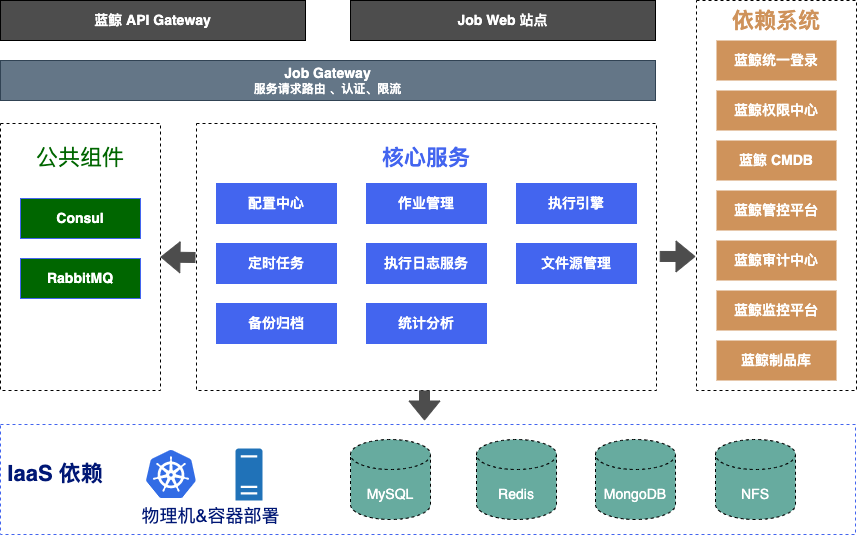

The diagram above was exported from draw.io. Its source (the exported page's mxGraphModel, read from the mxfile embedded in the PNG):
<mxGraphModel dx="1434" dy="854" grid="0" gridSize="10" guides="1" tooltips="1" connect="1" arrows="1" fold="1" page="0" pageScale="1" pageWidth="1169" pageHeight="1654" math="0" shadow="0">
  <root>
    <mxCell id="0" />
    <mxCell id="1" parent="0" />
    <mxCell id="Xhpigv30a83MtNduMgMN-1" value="&lt;font color=&quot;#ffffff&quot; style=&quot;font-size: 14px;&quot;&gt;&lt;b&gt;蓝鲸 API Gateway&lt;/b&gt;&lt;/font&gt;" style="rounded=0;whiteSpace=wrap;html=1;fillColor=#4D4D4D;" vertex="1" parent="1">
      <mxGeometry x="125" y="230" width="305" height="40" as="geometry" />
    </mxCell>
    <mxCell id="Xhpigv30a83MtNduMgMN-2" value="&lt;font color=&quot;#ffffff&quot;&gt;&lt;b&gt;&lt;font style=&quot;font-size: 14px;&quot;&gt;Job Gateway&lt;/font&gt;&lt;br&gt;服务请求路由 、认证、限流&lt;/b&gt;&lt;/font&gt;" style="rounded=0;whiteSpace=wrap;html=1;fillColor=#647687;fontColor=#ffffff;strokeColor=#314354;" vertex="1" parent="1">
      <mxGeometry x="125" y="290" width="655" height="40" as="geometry" />
    </mxCell>
    <mxCell id="Xhpigv30a83MtNduMgMN-3" value="&lt;font color=&quot;#ffffff&quot; style=&quot;font-size: 14px;&quot;&gt;&lt;b&gt;Job Web 站点&lt;/b&gt;&lt;/font&gt;" style="rounded=0;whiteSpace=wrap;html=1;fillColor=#4D4D4D;" vertex="1" parent="1">
      <mxGeometry x="475" y="230" width="305" height="40" as="geometry" />
    </mxCell>
    <mxCell id="Xhpigv30a83MtNduMgMN-4" value="" style="rounded=0;whiteSpace=wrap;html=1;dashed=1;fillColor=none;" vertex="1" parent="1">
      <mxGeometry x="125" y="353" width="160" height="267" as="geometry" />
    </mxCell>
    <mxCell id="Xhpigv30a83MtNduMgMN-5" value="" style="rounded=0;whiteSpace=wrap;html=1;dashed=1;" vertex="1" parent="1">
      <mxGeometry x="321" y="353" width="460" height="267" as="geometry" />
    </mxCell>
    <mxCell id="Xhpigv30a83MtNduMgMN-6" value="&lt;font color=&quot;#ffffff&quot; style=&quot;font-size: 14px;&quot;&gt;&lt;b&gt;作业管理&lt;/b&gt;&lt;/font&gt;" style="rounded=0;whiteSpace=wrap;html=1;strokeColor=#4365EF;fillColor=#4365EF;" vertex="1" parent="1">
      <mxGeometry x="491" y="413" width="120" height="40" as="geometry" />
    </mxCell>
    <mxCell id="Xhpigv30a83MtNduMgMN-15" value="&lt;font color=&quot;#ffffff&quot; style=&quot;font-size: 14px;&quot;&gt;&lt;b&gt;执行引擎&lt;/b&gt;&lt;/font&gt;" style="rounded=0;whiteSpace=wrap;html=1;strokeColor=#4365EF;fillColor=#4365EF;" vertex="1" parent="1">
      <mxGeometry x="641" y="413" width="120" height="40" as="geometry" />
    </mxCell>
    <mxCell id="Xhpigv30a83MtNduMgMN-16" value="&lt;font color=&quot;#ffffff&quot;&gt;&lt;span style=&quot;font-size: 14px;&quot;&gt;&lt;b&gt;执行日志服务&lt;/b&gt;&lt;/span&gt;&lt;/font&gt;" style="rounded=0;whiteSpace=wrap;html=1;strokeColor=#4365EF;fillColor=#4365EF;" vertex="1" parent="1">
      <mxGeometry x="491" y="473" width="120" height="40" as="geometry" />
    </mxCell>
    <mxCell id="Xhpigv30a83MtNduMgMN-18" value="&lt;font color=&quot;#ffffff&quot; style=&quot;font-size: 14px;&quot;&gt;&lt;b&gt;文件源管理&lt;/b&gt;&lt;/font&gt;" style="rounded=0;whiteSpace=wrap;html=1;strokeColor=#4365EF;fillColor=#4365EF;" vertex="1" parent="1">
      <mxGeometry x="641" y="473" width="120" height="40" as="geometry" />
    </mxCell>
    <mxCell id="Xhpigv30a83MtNduMgMN-19" value="&lt;font color=&quot;#ffffff&quot; style=&quot;font-size: 14px;&quot;&gt;&lt;b&gt;备份归档&lt;/b&gt;&lt;/font&gt;" style="rounded=0;whiteSpace=wrap;html=1;strokeColor=#4365EF;fillColor=#4365EF;" vertex="1" parent="1">
      <mxGeometry x="341" y="533" width="120" height="40" as="geometry" />
    </mxCell>
    <mxCell id="Xhpigv30a83MtNduMgMN-20" value="&lt;font color=&quot;#ffffff&quot; style=&quot;font-size: 14px;&quot;&gt;&lt;b&gt;配置中心&lt;/b&gt;&lt;/font&gt;" style="rounded=0;whiteSpace=wrap;html=1;strokeColor=#4365EF;fillColor=#4365EF;" vertex="1" parent="1">
      <mxGeometry x="341" y="413" width="120" height="40" as="geometry" />
    </mxCell>
    <mxCell id="Xhpigv30a83MtNduMgMN-21" value="&lt;font color=&quot;#ffffff&quot; style=&quot;font-size: 14px;&quot;&gt;&lt;b&gt;统计分析&lt;/b&gt;&lt;/font&gt;" style="rounded=0;whiteSpace=wrap;html=1;strokeColor=#4365EF;fillColor=#4365EF;" vertex="1" parent="1">
      <mxGeometry x="491" y="533" width="120" height="40" as="geometry" />
    </mxCell>
    <mxCell id="Xhpigv30a83MtNduMgMN-22" value="&lt;font color=&quot;#ffffff&quot; style=&quot;font-size: 14px;&quot;&gt;&lt;b&gt;定时任务&lt;/b&gt;&lt;/font&gt;" style="rounded=0;whiteSpace=wrap;html=1;strokeColor=#4365EF;fillColor=#4365EF;" vertex="1" parent="1">
      <mxGeometry x="341" y="473" width="120" height="40" as="geometry" />
    </mxCell>
    <mxCell id="Xhpigv30a83MtNduMgMN-23" value="&lt;font style=&quot;font-size: 22px;&quot; color=&quot;#4365ef&quot;&gt;&lt;b&gt;核心服务&lt;/b&gt;&lt;/font&gt;" style="text;html=1;strokeColor=none;fillColor=none;align=center;verticalAlign=middle;whiteSpace=wrap;rounded=0;fontSize=14;fontColor=#FFFFFF;" vertex="1" parent="1">
      <mxGeometry x="501" y="373" width="100" height="30" as="geometry" />
    </mxCell>
    <mxCell id="Xhpigv30a83MtNduMgMN-26" value="&lt;font color=&quot;#ffffff&quot;&gt;&lt;span style=&quot;font-size: 14px;&quot;&gt;&lt;b&gt;Consul&lt;/b&gt;&lt;/span&gt;&lt;/font&gt;" style="rounded=0;whiteSpace=wrap;html=1;strokeColor=#4365EF;fillColor=#006600;" vertex="1" parent="1">
      <mxGeometry x="145" y="428" width="120" height="40" as="geometry" />
    </mxCell>
    <mxCell id="Xhpigv30a83MtNduMgMN-27" value="&lt;font color=&quot;#ffffff&quot;&gt;&lt;span style=&quot;font-size: 14px;&quot;&gt;&lt;b&gt;RabbitMQ&lt;/b&gt;&lt;/span&gt;&lt;/font&gt;" style="rounded=0;whiteSpace=wrap;html=1;strokeColor=#4365EF;fillColor=#006600;" vertex="1" parent="1">
      <mxGeometry x="145" y="488" width="120" height="40" as="geometry" />
    </mxCell>
    <mxCell id="Xhpigv30a83MtNduMgMN-28" value="&lt;font color=&quot;#006600&quot;&gt;公共组件&lt;/font&gt;" style="text;html=1;strokeColor=none;fillColor=none;align=center;verticalAlign=middle;whiteSpace=wrap;rounded=0;fontSize=22;fontColor=#4365EF;" vertex="1" parent="1">
      <mxGeometry x="160" y="373" width="90" height="30" as="geometry" />
    </mxCell>
    <mxCell id="Xhpigv30a83MtNduMgMN-29" value="" style="rounded=0;whiteSpace=wrap;html=1;dashed=1;strokeColor=#4365EF;fontSize=22;fontColor=#006600;fillColor=none;" vertex="1" parent="1">
      <mxGeometry x="125" y="654" width="855" height="110" as="geometry" />
    </mxCell>
    <mxCell id="Xhpigv30a83MtNduMgMN-30" value="&lt;font style=&quot;font-size: 14px;&quot; color=&quot;#ffffff&quot;&gt;MySQL&lt;/font&gt;" style="shape=cylinder3;whiteSpace=wrap;html=1;boundedLbl=1;backgroundOutline=1;size=15;dashed=1;strokeColor=#000000;fontSize=22;fontColor=#006600;fillColor=#67AB9F;" vertex="1" parent="1">
      <mxGeometry x="475" y="669" width="80" height="80" as="geometry" />
    </mxCell>
    <mxCell id="Xhpigv30a83MtNduMgMN-31" value="&lt;font color=&quot;#ffffff&quot;&gt;&lt;span style=&quot;font-size: 14px;&quot;&gt;Redis&lt;/span&gt;&lt;/font&gt;" style="shape=cylinder3;whiteSpace=wrap;html=1;boundedLbl=1;backgroundOutline=1;size=15;dashed=1;strokeColor=#000000;fontSize=22;fontColor=#006600;fillColor=#67AB9F;" vertex="1" parent="1">
      <mxGeometry x="601" y="669" width="80" height="80" as="geometry" />
    </mxCell>
    <mxCell id="Xhpigv30a83MtNduMgMN-32" value="&lt;font style=&quot;font-size: 14px;&quot; color=&quot;#ffffff&quot;&gt;MongoDB&lt;/font&gt;" style="shape=cylinder3;whiteSpace=wrap;html=1;boundedLbl=1;backgroundOutline=1;size=15;dashed=1;strokeColor=#000000;fontSize=22;fontColor=#006600;fillColor=#67AB9F;" vertex="1" parent="1">
      <mxGeometry x="720" y="669" width="80" height="80" as="geometry" />
    </mxCell>
    <mxCell id="Xhpigv30a83MtNduMgMN-33" value="&lt;font style=&quot;font-size: 14px;&quot; color=&quot;#ffffff&quot;&gt;NFS&lt;/font&gt;" style="shape=cylinder3;whiteSpace=wrap;html=1;boundedLbl=1;backgroundOutline=1;size=15;dashed=1;strokeColor=#000000;fontSize=22;fontColor=#006600;fillColor=#67AB9F;" vertex="1" parent="1">
      <mxGeometry x="840" y="669" width="80" height="80" as="geometry" />
    </mxCell>
    <mxCell id="Xhpigv30a83MtNduMgMN-35" value="" style="group" vertex="1" connectable="0" parent="1">
      <mxGeometry x="821" y="230" width="160" height="390" as="geometry" />
    </mxCell>
    <mxCell id="Xhpigv30a83MtNduMgMN-13" value="" style="rounded=0;whiteSpace=wrap;html=1;dashed=1;fillColor=none;container=0;" vertex="1" parent="Xhpigv30a83MtNduMgMN-35">
      <mxGeometry width="160" height="390" as="geometry" />
    </mxCell>
    <mxCell id="Xhpigv30a83MtNduMgMN-7" value="&lt;font size=&quot;1&quot; color=&quot;#ffffff&quot;&gt;&lt;b style=&quot;font-size: 14px;&quot;&gt;蓝鲸统一登录&lt;/b&gt;&lt;/font&gt;" style="rounded=0;whiteSpace=wrap;html=1;strokeColor=none;fillColor=#CF935B;container=0;" vertex="1" parent="Xhpigv30a83MtNduMgMN-35">
      <mxGeometry x="20" y="40" width="120" height="40" as="geometry" />
    </mxCell>
    <mxCell id="Xhpigv30a83MtNduMgMN-8" value="&lt;font color=&quot;#ffffff&quot; style=&quot;font-size: 14px;&quot;&gt;&lt;b&gt;蓝鲸权限中心&lt;/b&gt;&lt;/font&gt;" style="rounded=0;whiteSpace=wrap;html=1;fillColor=#CF935B;strokeColor=none;container=0;" vertex="1" parent="Xhpigv30a83MtNduMgMN-35">
      <mxGeometry x="20" y="90" width="120" height="40" as="geometry" />
    </mxCell>
    <mxCell id="Xhpigv30a83MtNduMgMN-9" value="&lt;font size=&quot;1&quot; color=&quot;#ffffff&quot;&gt;&lt;b style=&quot;font-size: 14px;&quot;&gt;蓝鲸 CMDB&lt;/b&gt;&lt;/font&gt;" style="rounded=0;whiteSpace=wrap;html=1;fillColor=#CF935B;strokeColor=none;container=0;" vertex="1" parent="Xhpigv30a83MtNduMgMN-35">
      <mxGeometry x="20" y="140" width="120" height="40" as="geometry" />
    </mxCell>
    <mxCell id="Xhpigv30a83MtNduMgMN-10" value="&lt;font color=&quot;#ffffff&quot; style=&quot;font-size: 14px;&quot;&gt;&lt;b&gt;蓝鲸管控平台&lt;/b&gt;&lt;/font&gt;" style="rounded=0;whiteSpace=wrap;html=1;fillColor=#CF935B;strokeColor=none;container=0;" vertex="1" parent="Xhpigv30a83MtNduMgMN-35">
      <mxGeometry x="20" y="190" width="120" height="40" as="geometry" />
    </mxCell>
    <mxCell id="Xhpigv30a83MtNduMgMN-11" value="&lt;font color=&quot;#ffffff&quot; style=&quot;font-size: 14px;&quot;&gt;&lt;b&gt;蓝鲸审计中心&lt;/b&gt;&lt;/font&gt;" style="rounded=0;whiteSpace=wrap;html=1;fillColor=#CF935B;strokeColor=none;container=0;" vertex="1" parent="Xhpigv30a83MtNduMgMN-35">
      <mxGeometry x="20" y="240" width="120" height="40" as="geometry" />
    </mxCell>
    <mxCell id="Xhpigv30a83MtNduMgMN-12" value="&lt;font color=&quot;#ffffff&quot; style=&quot;font-size: 14px;&quot;&gt;&lt;b&gt;蓝鲸监控平台&lt;/b&gt;&lt;/font&gt;" style="rounded=0;whiteSpace=wrap;html=1;fillColor=#CF935B;strokeColor=none;container=0;" vertex="1" parent="Xhpigv30a83MtNduMgMN-35">
      <mxGeometry x="20" y="290" width="120" height="40" as="geometry" />
    </mxCell>
    <mxCell id="Xhpigv30a83MtNduMgMN-14" value="&lt;font size=&quot;1&quot; color=&quot;#cf935b&quot; style=&quot;&quot;&gt;&lt;b style=&quot;font-size: 22px;&quot;&gt;依赖系统&lt;/b&gt;&lt;/font&gt;" style="text;html=1;strokeColor=none;fillColor=none;align=center;verticalAlign=middle;whiteSpace=wrap;rounded=0;container=0;" vertex="1" parent="Xhpigv30a83MtNduMgMN-35">
      <mxGeometry x="35" y="6" width="90" height="30" as="geometry" />
    </mxCell>
    <mxCell id="Xhpigv30a83MtNduMgMN-34" value="&lt;font color=&quot;#ffffff&quot; style=&quot;font-size: 14px;&quot;&gt;&lt;b&gt;蓝鲸制品库&lt;/b&gt;&lt;/font&gt;" style="rounded=0;whiteSpace=wrap;html=1;fillColor=#CF935B;strokeColor=none;container=0;" vertex="1" parent="Xhpigv30a83MtNduMgMN-35">
      <mxGeometry x="20" y="340" width="120" height="40" as="geometry" />
    </mxCell>
    <mxCell id="Xhpigv30a83MtNduMgMN-37" value="" style="sketch=0;aspect=fixed;html=1;points=[];align=center;image;fontSize=12;image=img/lib/mscae/Kubernetes.svg;dashed=1;strokeColor=#67AB9F;fontColor=#FFFFFF;fillColor=#67AB9F;" vertex="1" parent="1">
      <mxGeometry x="271" y="680" width="50" height="48" as="geometry" />
    </mxCell>
    <mxCell id="Xhpigv30a83MtNduMgMN-38" value="&lt;font size=&quot;1&quot; color=&quot;#001775&quot;&gt;&lt;b style=&quot;font-size: 22px;&quot;&gt;IaaS 依赖&lt;/b&gt;&lt;/font&gt;" style="text;html=1;strokeColor=none;fillColor=none;align=center;verticalAlign=middle;whiteSpace=wrap;rounded=0;fontSize=14;fontColor=#FFFFFF;" vertex="1" parent="1">
      <mxGeometry x="130" y="689" width="100" height="30" as="geometry" />
    </mxCell>
    <mxCell id="Xhpigv30a83MtNduMgMN-39" value="" style="sketch=0;pointerEvents=1;shadow=0;dashed=0;html=1;strokeColor=none;labelPosition=center;verticalLabelPosition=bottom;verticalAlign=top;outlineConnect=0;align=center;shape=mxgraph.office.servers.physical_host;fillColor=#2072B8;fontSize=22;fontColor=#001775;" vertex="1" parent="1">
      <mxGeometry x="360" y="678" width="27" height="52" as="geometry" />
    </mxCell>
    <mxCell id="Xhpigv30a83MtNduMgMN-40" value="&lt;font style=&quot;font-size: 18px;&quot;&gt;物理机&amp;amp;容器部署&lt;/font&gt;" style="text;html=1;strokeColor=none;fillColor=none;align=center;verticalAlign=middle;whiteSpace=wrap;rounded=0;fontSize=22;fontColor=#001775;" vertex="1" parent="1">
      <mxGeometry x="241" y="730" width="189" height="30" as="geometry" />
    </mxCell>
    <mxCell id="Xhpigv30a83MtNduMgMN-41" value="" style="shape=flexArrow;endArrow=classic;html=1;rounded=0;fontSize=14;fontColor=#FFFFFF;exitX=1.007;exitY=0.423;exitDx=0;exitDy=0;exitPerimeter=0;fillColor=#4D4D4D;strokeColor=#4D4D4D;" edge="1" parent="1">
      <mxGeometry width="50" height="50" relative="1" as="geometry">
        <mxPoint x="784.2199999999998" y="485.94100000000003" as="sourcePoint" />
        <mxPoint x="820" y="486" as="targetPoint" />
      </mxGeometry>
    </mxCell>
    <mxCell id="Xhpigv30a83MtNduMgMN-43" value="" style="shape=flexArrow;endArrow=classic;html=1;rounded=0;fontSize=14;fontColor=#FFFFFF;fillColor=#4D4D4D;strokeColor=#4D4D4D;entryX=1;entryY=0.5;entryDx=0;entryDy=0;" edge="1" parent="1" target="Xhpigv30a83MtNduMgMN-4">
      <mxGeometry width="50" height="50" relative="1" as="geometry">
        <mxPoint x="320" y="487" as="sourcePoint" />
        <mxPoint x="321" y="473.06" as="targetPoint" />
      </mxGeometry>
    </mxCell>
    <mxCell id="Xhpigv30a83MtNduMgMN-47" value="" style="shape=flexArrow;endArrow=classic;html=1;rounded=0;strokeColor=#4D4D4D;fontSize=14;fontColor=#FFFFFF;fillColor=#4D4D4D;exitX=0.5;exitY=1;exitDx=0;exitDy=0;" edge="1" parent="1">
      <mxGeometry width="50" height="50" relative="1" as="geometry">
        <mxPoint x="549" y="620" as="sourcePoint" />
        <mxPoint x="549" y="650" as="targetPoint" />
      </mxGeometry>
    </mxCell>
  </root>
</mxGraphModel>